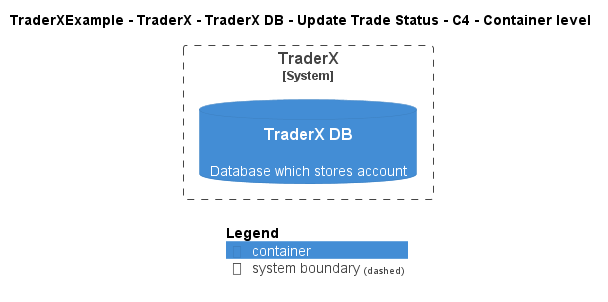

The diagram above was rendered by PlantUML. Its source (embedded in the PNG):
@startuml
!include ..\..\..\..\..\..\..\.c4s\C4_Container.puml

AddElementTag("c4interflow:lifecycle:new", $bgColor=green, $fontColor=#ffffff, $borderColor=green, $shadowing="False")
AddElementTag("c4interflow:lifecycle:changed", $bgColor=orange, $fontColor=#ffffff, $borderColor=orange, $shadowing="False")
AddElementTag("c4interflow:lifecycle:removed", $bgColor=red, $fontColor=#ffffff, $borderColor=red, $shadowing="False")

AddRelTag("c4interflow:lifecycle:new", $textColor=green, $lineColor=green)
AddRelTag("c4interflow:lifecycle:changed", $textColor=orange, $lineColor=orange)
AddRelTag("c4interflow:lifecycle:removed", $textColor=red, $lineColor=red)

SHOW_PERSON_PORTRAIT()
LAYOUT_TOP_DOWN()

skinparam linetype polyline

title TraderXExample - TraderX - TraderX DB - Update Trade Status - C4 - Container level


System_Boundary(TraderXExample.SoftwareSystems.TraderX, "TraderX") {
    ContainerDb(TraderXExample.SoftwareSystems.TraderX.Containers.TraderXDB, "TraderX DB", "", "Database which stores account")
}



SHOW_LEGEND()
@enduml